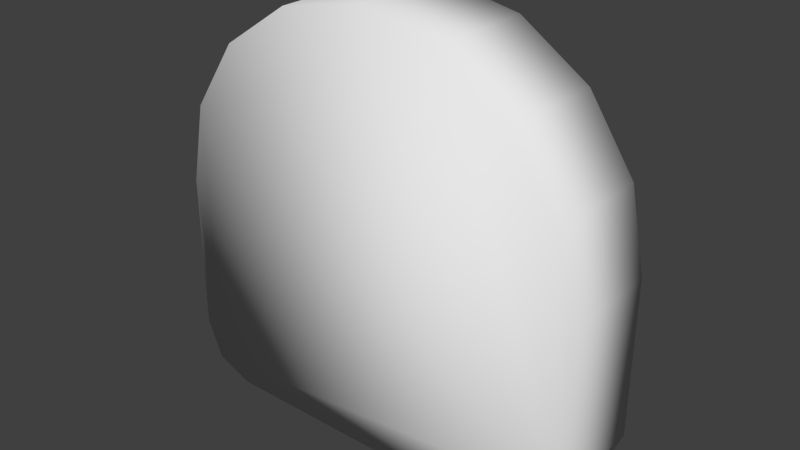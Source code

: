 # Source: Fuselage0125_collider.blend  (saved by Blender 2.76.0; exported with 4.5.12 LTS)
import bpy
from mathutils import Matrix  # noqa: F401  (used for matrix-valued properties, if any)

bpy.ops.wm.read_factory_settings(use_empty=True)
scene = bpy.context.scene
scene.name = 'Scene'

# ---- collections
col_collection_1 = bpy.data.collections.new('Collection 1'); scene.collection.children.link(col_collection_1)

# ---- world
world_world = bpy.data.worlds.new('World'); scene.world = world_world
world_world.color = (0.05088, 0.05088, 0.05088)
world_world.use_sun_shadow = False
world_world.sun_shadow_jitter_overblur = 0.0
world_world.cycles.sampling_method = 'MANUAL'
world_world.cycles.sample_map_resolution = 256

# ---- meshes
me_cube_001 = bpy.data.meshes.new('Cube.001')
me_cube_001.from_pydata([(-0.3827, -0.25, 0.9239), (0.7071, -0.25, 0.7071), (0.9268, -0.25, -0.9268), (0.3827, -0.25, 0.9239), (-1.0, 0.25, -3.576e-07), (-0.9239, 0.25, 0.3827), (0.9239, 0.25, 0.3827), (0.75, 0.25, -1.0), (2.384e-07, -0.25, 1.0), (-1.0, 0.25, -0.75), (-0.7071, 0.25, 0.7071), (-0.75, -0.25, -1.0), (1.0, 0.25, -3.576e-07), (-0.75, 0.25, -1.0), (-0.7071, -0.25, 0.7071), (-0.3827, 0.25, 0.9239), (0.9268, 0.25, -0.9268), (0.7071, 0.25, 0.7071), (-1.0, -0.25, -0.75), (0.75, -0.25, -1.0), (2.384e-07, 0.25, 1.0), (0.9239, -0.25, 0.3827), (-0.9268, -0.25, -0.9268), (1.0, -0.25, -3.576e-07), (1.0, -0.25, -0.75), (0.3827, 0.25, 0.9239), (-0.9268, 0.25, -0.9268), (-0.9239, -0.25, 0.3827), (1.0, 0.25, -0.75), (-1.0, -0.25, -3.576e-07)], [], [(18, 29, 4, 9), (12, 6, 21, 23), (17, 1, 21, 6), (13, 7, 19, 11), (16, 2, 19, 7), (13, 11, 22, 26), (28, 24, 2, 16), (22, 18, 9, 26), (8, 3, 25, 20), (14, 0, 15, 10), (15, 0, 8, 20), (16, 7, 13, 26, 9, 4, 5, 10, 15, 20, 25, 17, 6, 12, 28), (28, 12, 23, 24), (27, 14, 10, 5), (5, 4, 29, 27), (18, 22, 11, 19, 2, 24, 23, 21, 1, 3, 8, 0, 14, 27, 29), (25, 3, 1, 17)])
me_cube_001.polygons.foreach_set('use_smooth', [True] * 17)
_uv = me_cube_001.uv_layers.new(name='UVMap')
_uv.uv.foreach_set('vector', [0.9942, 0.5546, 0.8329, 0.5546, 0.8329, 0.4437, 0.9942, 0.4437, 0.8329, 0.4437, 0.0, 0.0, 0.0, 0.0, 0.0, 0.0, 0.0, 0.0, 0.0, 0.0, 0.0, 0.0, 0.0, 0.0, 0.0, 0.0, 0.0, 0.0, 0.0, 0.0, 0.0, 0.0, 0.0, 0.0, 0.0, 0.0, 0.0, 0.0, 0.0, 0.0, 0.0, 0.0, 0.0, 0.0, 0.0, 0.0, 0.0, 0.0, 0.9942, 0.5546, 0.0, 0.0, 0.0, 0.0, 0.0, 0.0, 0.0, 0.0, 0.0, 0.0, 0.9942, 0.4437, 0.0, 0.0, 0.0, 0.0, 0.0, 0.0, 0.0, 0.0, 0.0, 0.0, 0.0, 0.0, 0.0, 0.0, 0.0, 0.0, 0.0, 0.0, 0.0, 0.0, 0.0, 0.0, 0.0, 0.0, 0.0, 0.0, 0.0, 0.0, 0.0, 0.0, 0.0, 0.0, 0.0, 0.0, 0.9942, 0.4437, 0.8329, 0.4437, 0.0, 0.0, 0.0, 0.0, 0.0, 0.0, 0.0, 0.0, 0.0, 0.0, 0.0, 0.0, 0.0, 0.0, 0.8329, 0.4437, 0.9942, 0.4437, 0.9942, 0.4437, 0.8329, 0.4437, 0.8329, 0.5546, 0.9942, 0.5546, 0.0, 0.0, 0.0, 0.0, 0.0, 0.0, 0.0, 0.0, 0.0, 0.0, 0.0, 0.0, 0.8329, 0.5546, 0.0, 0.0, 0.9942, 0.5546, 0.0, 0.0, 0.0, 0.0, 0.0, 0.0, 0.0, 0.0, 0.0, 0.0, 0.8329, 0.5546, 0.0, 0.0, 0.0, 0.0, 0.0, 0.0, 0.0, 0.0, 0.0, 0.0, 0.0, 0.0, 0.0, 0.0, 0.8329, 0.5546, 0.0, 0.0, 0.0, 0.0, 0.0, 0.0, 0.0, 0.0])
me_cube_001.use_remesh_preserve_volume = False
me_cube_001.use_remesh_preserve_attributes = False
me_cube_001.use_mirror_vertex_groups = False
me_cube_001.update()

# ---- objects
ob_fuselage = bpy.data.objects.new('Fuselage', me_cube_001)

# ---- transforms, parenting, visibility, modifiers, constraints
ob_fuselage.location = (0.0, 0.0, 0.0)
ob_fuselage.lineart.crease_threshold = 0.0

# ---- collection membership
col_collection_1.objects.link(ob_fuselage)

# ---- scene / render settings (as saved in the file)
scene.frame_start = 1; scene.frame_end = 250; scene.frame_set(1)
scene.render.engine = 'BLENDER_EEVEE_NEXT'
scene.render.resolution_percentage = 50
scene.render.dither_intensity = 0.0
scene.cycles.use_denoising = False
scene.cycles.samples = 10
scene.cycles.sampling_pattern = 'TABULATED_SOBOL'
scene.cycles.light_sampling_threshold = 0.0
scene.cycles.use_adaptive_sampling = False
scene.cycles.use_light_tree = False
scene.cycles.blur_glossy = 0.0
scene.cycles.pixel_filter_type = 'GAUSSIAN'
scene.cycles.sample_clamp_indirect = 0.0
scene.view_settings.view_transform = 'Standard'
bpy.context.view_layer.update()

# ---- added for rendering (the .blend has no active camera and no usable light): camera, sun
cam_auto = bpy.data.cameras.new('AutoCamera')
cam_auto.lens = 50.0
cam_auto.sensor_width = 36.0
cam_auto.clip_end = 1000.0
ob_auto_camera = bpy.data.objects.new('AutoCamera', cam_auto)
scene.collection.objects.link(ob_auto_camera)
ob_auto_camera.location = (2.65751, -3.18901, 2.126)
ob_auto_camera.rotation_euler = (1.09748, -7.21219e-08, 0.694738)
scene.camera = ob_auto_camera
light_auto_sun = bpy.data.lights.new('AutoSun', 'SUN')
light_auto_sun.energy = 3.0
light_auto_sun.angle = 0.0523599
ob_auto_sun = bpy.data.objects.new('AutoSun', light_auto_sun)
scene.collection.objects.link(ob_auto_sun)
ob_auto_sun.rotation_euler = (0.872665, 0.174533, 0.523599)
bpy.context.view_layer.update()
